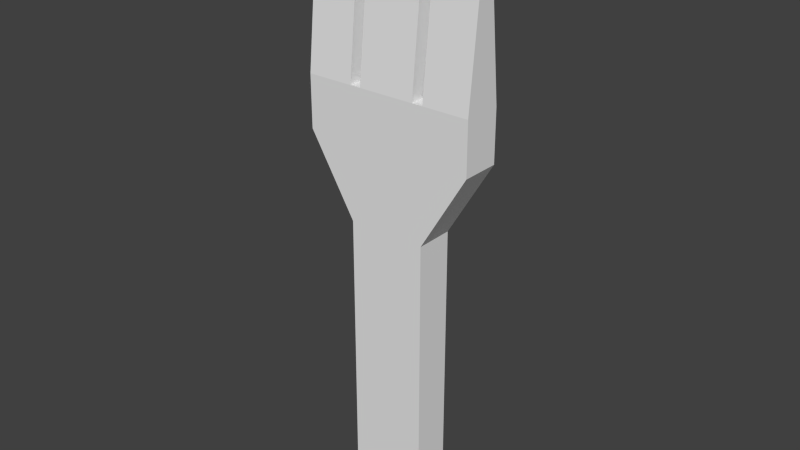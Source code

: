 # Source: TempFood.blend  (saved by Blender 2.63.0; exported with 4.5.12 LTS)
import bpy
from mathutils import Matrix  # noqa: F401  (used for matrix-valued properties, if any)

bpy.ops.wm.read_factory_settings(use_empty=True)
scene = bpy.context.scene
scene.name = 'Scene'

# ---- collections
col_collection_1 = bpy.data.collections.new('Collection 1'); scene.collection.children.link(col_collection_1)

# ---- world
world_world = bpy.data.worlds.new('World'); scene.world = world_world
world_world.color = (0.05088, 0.05088, 0.05088)
world_world.use_sun_shadow = False
world_world.sun_shadow_jitter_overblur = 0.0
world_world.cycles.sampling_method = 'MANUAL'
world_world.cycles.sample_map_resolution = 256

# ---- meshes
me_cube = bpy.data.meshes.new('Cube')
me_cube.from_pydata([(-1.0, 3.587e-07, 0.5358), (-1.0, -2.409e-07, -0.4449), (1.0, -2.409e-07, -0.4449), (1.0, 3.587e-07, 0.5358), (-2.193, 9.459, 0.5358), (-2.193, 9.459, -0.4449), (2.193, 9.459, -0.4449), (2.193, 9.459, 0.5358), (-1.0, 7.467, -0.4449), (-1.0, 7.467, 0.5358), (1.0, 7.467, -0.4449), (1.0, 7.467, 0.5358), (2.193, 10.78, 0.5358), (2.193, 10.78, -0.4449), (-2.193, 10.78, -0.4449), (-2.193, 10.78, 0.5358), (-0.9934, 9.459, -0.4449), (-0.4529, -2.409e-07, -0.4449), (-0.9934, 9.459, 0.5358), (-0.4529, 3.587e-07, 0.5358), (-0.4529, 7.467, -0.4449), (-0.4529, 7.467, 0.5358), (-0.9934, 10.78, 0.5358), (-0.9934, 10.78, -0.4449), (-0.7173, 10.78, -0.4449), (-0.327, 3.587e-07, 0.5358), (-0.7173, 9.459, -0.4449), (-0.327, 7.467, 0.5358), (1.01, 10.78, 0.5358), (0.4607, 7.467, -0.4449), (1.01, 9.459, 0.5358), (0.4607, -2.409e-07, -0.4449), (1.01, 10.78, -0.4449), (0.4607, 7.467, 0.5358), (0.4607, 3.587e-07, 0.5358), (1.01, 9.459, -0.4449), (-0.7173, 10.78, 0.5358), (-0.7173, 9.459, 0.5358), (-0.327, -2.409e-07, -0.4449), (-0.327, 7.467, -0.4449), (-2.193, 14.97, -0.01185), (-2.193, 14.97, 0.1027), (-0.9934, 14.97, 0.1027), (-0.9934, 14.97, -0.01185), (0.7314, 10.78, 0.5358), (0.3335, 7.467, -0.4449), (0.7314, 9.459, 0.5358), (0.3335, -2.409e-07, -0.4449), (2.193, 14.97, 0.09959), (2.193, 14.97, -0.008705), (1.01, 14.97, 0.09959), (1.01, 14.97, -0.008705), (0.7314, 9.459, -0.4449), (0.3335, 3.587e-07, 0.5358), (0.3335, 7.467, 0.5358), (0.7314, 10.78, -0.4449), (-0.7173, 14.99, -0.009133), (-0.7173, 14.99, 0.1), (0.7314, 14.99, 0.1), (0.7314, 14.99, -0.009133)], [], [(9, 8, 1, 0), (29, 10, 2, 31), (10, 11, 3, 2), (21, 9, 0, 19), (34, 31, 2, 3), (22, 15, 4, 18), (4, 5, 8, 9), (35, 6, 10, 29), (6, 7, 11, 10), (18, 4, 9, 21), (32, 13, 6, 35), (13, 12, 7, 6), (15, 14, 5, 4), (42, 41, 15, 22), (8, 20, 17, 1), (27, 21, 19, 25), (0, 1, 17, 19), (36, 22, 18, 37), (5, 16, 20, 8), (37, 18, 21, 27), (14, 23, 16, 5), (36, 24, 23, 22), (33, 54, 53, 34), (12, 28, 30, 7), (49, 48, 12, 13), (52, 35, 29, 45), (16, 26, 39, 20), (11, 33, 34, 3), (53, 47, 31, 34), (45, 29, 31, 47), (55, 32, 35, 52), (44, 36, 37, 46), (48, 49, 51, 50), (46, 37, 27, 54), (20, 39, 38, 17), (59, 58, 44, 55), (26, 52, 45, 39), (7, 30, 33, 11), (24, 36, 57, 56), (54, 27, 25, 53), (23, 14, 40, 43), (25, 38, 47, 53), (30, 46, 54, 33), (24, 55, 52, 26), (23, 24, 26, 16), (19, 17, 38, 25), (58, 59, 56, 57), (32, 28, 50, 51), (58, 57, 36, 44), (55, 24, 56, 59), (28, 32, 55, 44), (28, 44, 46, 30), (39, 45, 47, 38), (43, 42, 22, 23), (42, 43, 40, 41), (51, 49, 13, 32), (41, 40, 14, 15), (28, 12, 48, 50)])
me_cube.use_remesh_preserve_volume = False
me_cube.use_remesh_preserve_attributes = False
me_cube.use_mirror_vertex_groups = False
me_cube.update()

# ---- objects
ob_cube = bpy.data.objects.new('Cube', me_cube)

# ---- transforms, parenting, visibility, modifiers, constraints
ob_cube.location = (0.0, 0.0, 0.0)
ob_cube.rotation_euler = (1.571, 0.0, 0.0)
ob_cube.lineart.crease_threshold = 0.0

# ---- collection membership
col_collection_1.objects.link(ob_cube)

# ---- scene / render settings (as saved in the file)
scene.frame_start = 1; scene.frame_end = 250; scene.frame_set(1)
scene.render.engine = 'BLENDER_EEVEE_NEXT'
scene.render.image_settings.color_mode = 'RGB'
scene.render.image_settings.compression = 90
scene.render.resolution_percentage = 50
scene.render.dither_intensity = 0.0
scene.render.bake_margin = 2
scene.render.bake_bias = 0.0
scene.cycles.use_denoising = False
scene.cycles.samples = 10
scene.cycles.sampling_pattern = 'TABULATED_SOBOL'
scene.cycles.light_sampling_threshold = 0.0
scene.cycles.use_adaptive_sampling = False
scene.cycles.use_light_tree = False
scene.cycles.blur_glossy = 0.0
scene.cycles.volume_bounces = 1
scene.cycles.pixel_filter_type = 'GAUSSIAN'
scene.cycles.sample_clamp_indirect = 0.0
scene.view_settings.view_transform = 'Standard'
bpy.context.view_layer.update()

# ---- added for rendering (the .blend has no active camera and no usable light): camera, sun
cam_auto = bpy.data.cameras.new('AutoCamera')
cam_auto.lens = 50.0
cam_auto.sensor_width = 36.0
cam_auto.clip_end = 1000.0
ob_auto_camera = bpy.data.objects.new('AutoCamera', cam_auto)
scene.collection.objects.link(ob_auto_camera)
ob_auto_camera.location = (14.479, -17.4202, 19.0781)
ob_auto_camera.rotation_euler = (1.09748, -7.21219e-08, 0.694738)
scene.camera = ob_auto_camera
light_auto_sun = bpy.data.lights.new('AutoSun', 'SUN')
light_auto_sun.energy = 3.0
light_auto_sun.angle = 0.0523599
ob_auto_sun = bpy.data.objects.new('AutoSun', light_auto_sun)
scene.collection.objects.link(ob_auto_sun)
ob_auto_sun.rotation_euler = (0.872665, 0.174533, 0.523599)
bpy.context.view_layer.update()
